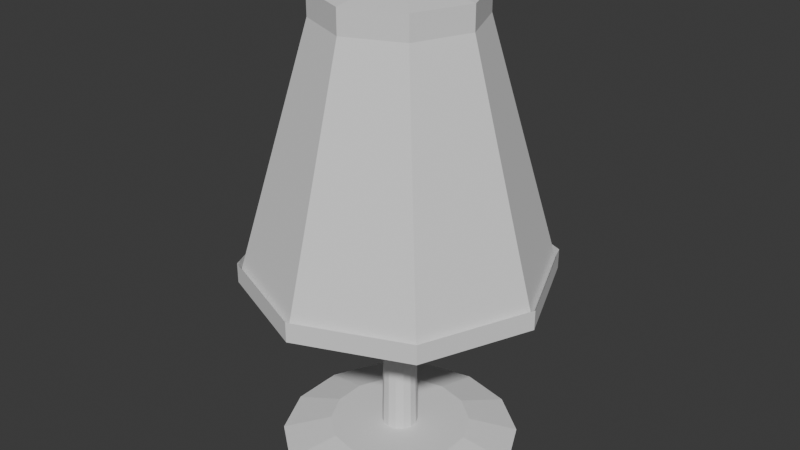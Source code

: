 # Source: abajour.blend  (saved by Blender 5.0.118; exported with 4.5.12 LTS)
import bpy
from mathutils import Matrix  # noqa: F401  (used for matrix-valued properties, if any)

bpy.ops.wm.read_factory_settings(use_empty=True)
scene = bpy.context.scene
scene.name = 'Scene'

# ---- collections
col_collection = bpy.data.collections.new('Collection'); scene.collection.children.link(col_collection)

# ---- world
world_world = bpy.data.worlds.new('World'); scene.world = world_world
world_world.use_nodes = True; world_world.node_tree.nodes.clear()
_N = world_world.node_tree.nodes; _L = world_world.node_tree.links
n0 = _N.new('ShaderNodeOutputWorld'); n0.name = 'World Output'; n0.location = (200, 100)
n1 = _N.new('ShaderNodeBackground'); n1.name = 'Background'; n1.location = (-200, 100)
n1.inputs[0].default_value = (0.05088, 0.05088, 0.05088, 1.0)
_L.new(n1.outputs[0], n0.inputs[0])
n0.is_active_output = True
world_world.color = (0.05088, 0.05088, 0.05088)
world_world.sun_shadow_jitter_overblur = 0.0

# ---- meshes
me_cilindro = bpy.data.meshes.new('Cilindro')
me_cilindro.from_pydata([(-1.76e-09, 0.4648, -0.02066), (-1.259e-09, 0.07079, 0.02991), (0.2017, 0.4188, -0.02066), (0.03071, 0.06378, 0.02991), (0.3634, 0.2898, -0.02066), (0.05535, 0.04414, 0.02991), (0.4532, 0.1034, -0.02066), (0.06901, 0.01575, 0.02991), (0.4532, -0.1034, -0.02066), (0.06901, -0.01575, 0.02991), (0.3634, -0.2898, -0.02066), (0.05535, -0.04414, 0.02991), (0.2017, -0.4188, -0.02066), (0.03071, -0.06378, 0.02991), (-1.76e-09, -0.4648, -0.02066), (-1.259e-09, -0.07079, 0.02991), (-0.2017, -0.4188, -0.02066), (-0.03071, -0.06378, 0.02991), (-0.3634, -0.2898, -0.02066), (-0.05535, -0.04414, 0.02991), (-0.4532, -0.1034, -0.02066), (-0.06901, -0.01575, 0.02991), (-0.4532, 0.1034, -0.02066), (-0.06901, 0.01575, 0.02991), (-0.3634, 0.2898, -0.02066), (-0.05535, 0.04414, 0.02991), (-0.2017, 0.4188, -0.02066), (-0.03071, 0.06378, 0.02991), (0.1193, 0.2477, 0.02991), (-1.259e-09, 0.2749, 0.02991), (0.215, 0.1714, 0.02991), (0.268, 0.06118, 0.02991), (0.268, -0.06118, 0.02991), (0.215, -0.1714, 0.02991), (0.1193, -0.2477, 0.02991), (-1.259e-09, -0.2749, 0.02991), (-0.1193, -0.2477, 0.02991), (-0.215, -0.1714, 0.02991), (-0.268, -0.06118, 0.02991), (-0.268, 0.06118, 0.02991), (-0.215, 0.1714, 0.02991), (-0.1193, 0.2477, 0.02991), (0.01997, 0.04147, 1.314), (8.063e-12, 0.04602, 1.314), (0.03598, 0.0287, 1.314), (0.04487, 0.01024, 1.314), (0.04487, -0.01024, 1.314), (0.03598, -0.0287, 1.314), (0.01997, -0.04147, 1.314), (8.063e-12, -0.04602, 1.314), (-0.01997, -0.04147, 1.314), (-0.03598, -0.0287, 1.314), (-0.04487, -0.01024, 1.314), (-0.04487, 0.01024, 1.314), (-0.03598, 0.0287, 1.314), (-0.01997, 0.04147, 1.314)], [], [(0, 29, 28, 2), (2, 28, 30, 4), (4, 30, 31, 6), (6, 31, 32, 8), (8, 32, 33, 10), (10, 33, 34, 12), (12, 34, 35, 14), (14, 35, 36, 16), (16, 36, 37, 18), (18, 37, 38, 20), (20, 38, 39, 22), (22, 39, 40, 24), (19, 17, 50, 51), (24, 40, 41, 26), (26, 41, 29, 0), (0, 2, 4, 6, 8, 10, 12, 14, 16, 18, 20, 22, 24, 26), (1, 3, 28, 29), (3, 5, 30, 28), (5, 7, 31, 30), (7, 9, 32, 31), (9, 11, 33, 32), (11, 13, 34, 33), (13, 15, 35, 34), (15, 17, 36, 35), (17, 19, 37, 36), (19, 21, 38, 37), (21, 23, 39, 38), (23, 25, 40, 39), (25, 27, 41, 40), (27, 1, 29, 41), (42, 43, 55, 54, 53, 52, 51, 50, 49, 48, 47, 46, 45, 44), (5, 3, 42, 44), (21, 19, 51, 52), (7, 5, 44, 45), (23, 21, 52, 53), (9, 7, 45, 46), (25, 23, 53, 54), (11, 9, 46, 47), (27, 25, 54, 55), (13, 11, 47, 48), (1, 27, 55, 43), (15, 13, 48, 49), (17, 15, 49, 50), (3, 1, 43, 42)])
_uv = me_cilindro.uv_layers.new(name='Mapa UV')
_uv.uv.foreach_set('vector', [1.0, 0.5, 1.0, 1.0, 0.9286, 1.0, 0.9286, 0.5, 0.9286, 0.5, 0.9286, 1.0, 0.8571, 1.0, 0.8571, 0.5, 0.8571, 0.5, 0.8571, 1.0, 0.7857, 1.0, 0.7857, 0.5, 0.7857, 0.5, 0.7857, 1.0, 0.7143, 1.0, 0.7143, 0.5, 0.7143, 0.5, 0.7143, 1.0, 0.6429, 1.0, 0.6429, 0.5, 0.6429, 0.5, 0.6429, 1.0, 0.5714, 1.0, 0.5714, 0.5, 0.5714, 0.5, 0.5714, 1.0, 0.5, 1.0, 0.5, 0.5, 0.5, 0.5, 0.5, 1.0, 0.4286, 1.0, 0.4286, 0.5, 0.4286, 0.5, 0.4286, 1.0, 0.3571, 1.0, 0.3571, 0.5, 0.3571, 0.5, 0.3571, 1.0, 0.2857, 1.0, 0.2857, 0.5, 0.2857, 0.5, 0.2857, 1.0, 0.2143, 1.0, 0.2143, 0.5, 0.2143, 0.5, 0.2143, 1.0, 0.1429, 1.0, 0.1429, 0.5, 0.2017, 0.2115, 0.2232, 0.1943, 0.2232, 0.1943, 0.2017, 0.2115, 0.1429, 0.5, 0.1429, 1.0, 0.07143, 1.0, 0.07143, 0.5, 0.07143, 0.5, 0.07143, 1.0, -1.341e-07, 1.0, -1.341e-07, 0.5, 0.75, 0.49, 0.8541, 0.4662, 0.9376, 0.3996, 0.984, 0.3034, 0.984, 0.1966, 0.9376, 0.1004, 0.8541, 0.03377, 0.75, 0.01, 0.6459, 0.03377, 0.5624, 0.1004, 0.516, 0.1966, 0.516, 0.3034, 0.5624, 0.3996, 0.6459, 0.4662, 0.25, 0.3118, 0.2768, 0.3057, 0.3541, 0.4662, 0.25, 0.49, 0.2768, 0.3057, 0.2983, 0.2885, 0.4376, 0.3996, 0.3541, 0.4662, 0.2983, 0.2885, 0.3102, 0.2638, 0.484, 0.3034, 0.4376, 0.3996, 0.3102, 0.2638, 0.3102, 0.2362, 0.484, 0.1966, 0.484, 0.3034, 0.3102, 0.2362, 0.2983, 0.2115, 0.4376, 0.1004, 0.484, 0.1966, 0.2983, 0.2115, 0.2768, 0.1943, 0.3541, 0.03377, 0.4376, 0.1004, 0.2768, 0.1943, 0.25, 0.1882, 0.25, 0.01, 0.3541, 0.03377, 0.25, 0.1882, 0.2232, 0.1943, 0.1459, 0.03377, 0.25, 0.01, 0.2232, 0.1943, 0.2017, 0.2115, 0.06236, 0.1004, 0.1459, 0.03377, 0.2017, 0.2115, 0.1898, 0.2362, 0.01602, 0.1966, 0.06236, 0.1004, 0.1898, 0.2362, 0.1898, 0.2638, 0.01602, 0.3034, 0.01602, 0.1966, 0.1898, 0.2638, 0.2017, 0.2885, 0.06236, 0.3996, 0.01602, 0.3034, 0.2017, 0.2885, 0.2232, 0.3057, 0.1459, 0.4662, 0.06236, 0.3996, 0.2232, 0.3057, 0.25, 0.3118, 0.25, 0.49, 0.1459, 0.4662, 0.2768, 0.3057, 0.25, 0.3118, 0.2232, 0.3057, 0.2017, 0.2885, 0.1898, 0.2638, 0.1898, 0.2362, 0.2017, 0.2115, 0.2232, 0.1943, 0.25, 0.1882, 0.2768, 0.1943, 0.2983, 0.2115, 0.3102, 0.2362, 0.3102, 0.2638, 0.2983, 0.2885, 0.2983, 0.2885, 0.2768, 0.3057, 0.2768, 0.3057, 0.2983, 0.2885, 0.1898, 0.2362, 0.2017, 0.2115, 0.2017, 0.2115, 0.1898, 0.2362, 0.3102, 0.2638, 0.2983, 0.2885, 0.2983, 0.2885, 0.3102, 0.2638, 0.1898, 0.2638, 0.1898, 0.2362, 0.1898, 0.2362, 0.1898, 0.2638, 0.3102, 0.2362, 0.3102, 0.2638, 0.3102, 0.2638, 0.3102, 0.2362, 0.2017, 0.2885, 0.1898, 0.2638, 0.1898, 0.2638, 0.2017, 0.2885, 0.2983, 0.2115, 0.3102, 0.2362, 0.3102, 0.2362, 0.2983, 0.2115, 0.2232, 0.3057, 0.2017, 0.2885, 0.2017, 0.2885, 0.2232, 0.3057, 0.2768, 0.1943, 0.2983, 0.2115, 0.2983, 0.2115, 0.2768, 0.1943, 0.25, 0.3118, 0.2232, 0.3057, 0.2232, 0.3057, 0.25, 0.3118, 0.25, 0.1882, 0.2768, 0.1943, 0.2768, 0.1943, 0.25, 0.1882, 0.2232, 0.1943, 0.25, 0.1882, 0.25, 0.1882, 0.2232, 0.1943, 0.2768, 0.3057, 0.25, 0.3118, 0.25, 0.3118, 0.2768, 0.3057])
me_cilindro.update()
me_cilindro_001 = bpy.data.meshes.new('Cilindro.001')
me_cilindro_001.from_pydata([(0.0, 0.5952, -0.5068), (0.0, 0.3084, 0.4987), (0.4209, 0.4209, -0.5068), (0.218, 0.218, 0.4987), (0.5952, 0.0, -0.5068), (0.3084, 0.0, 0.4987), (0.4209, -0.4209, -0.5068), (0.218, -0.218, 0.4987), (0.0, -0.5952, -0.5068), (0.0, -0.3084, 0.4987), (-0.4209, -0.4209, -0.5068), (-0.218, -0.218, 0.4987), (-0.5952, 0.0, -0.5068), (-0.3084, 0.0, 0.4987), (-0.4209, 0.4209, -0.5068), (-0.218, 0.218, 0.4987), (0.0, 0.05585, 0.5349), (0.03949, 0.03949, 0.5349), (0.05585, 0.0, 0.5349), (0.03949, -0.03949, 0.5349), (0.0, -0.05585, 0.5349), (-0.03949, -0.03949, 0.5349), (-0.05585, 0.0, 0.5349), (-0.03949, 0.03949, 0.5349), (1.539e-09, 0.5952, -0.5842), (0.4209, 0.4209, -0.5842), (0.218, 0.218, 0.4052), (1.861e-09, 0.3084, 0.4052), (0.5952, 1.539e-09, -0.5842), (0.3084, 1.861e-09, 0.4052), (0.4209, -0.4209, -0.5842), (0.218, -0.218, 0.4052), (1.539e-09, -0.5952, -0.5842), (1.861e-09, -0.3084, 0.4052), (-0.4209, -0.4209, -0.5842), (-0.218, -0.218, 0.4052), (-0.5952, 1.539e-09, -0.5842), (-0.3084, 1.861e-09, 0.4052), (-0.4209, 0.4209, -0.5842), (-0.218, 0.218, 0.4052)], [], [(5, 7, 31, 29), (2, 0, 24, 25), (0, 14, 38, 24), (6, 4, 28, 30), (9, 11, 35, 33), (10, 8, 32, 34), (13, 15, 39, 37), (3, 5, 29, 26), (13, 11, 21, 22), (9, 7, 19, 20), (15, 13, 22, 23), (5, 3, 17, 18), (11, 9, 20, 21), (1, 15, 23, 16), (3, 1, 16, 17), (7, 5, 18, 19), (24, 27, 26, 25), (25, 26, 29, 28), (28, 29, 31, 30), (30, 31, 33, 32), (32, 33, 35, 34), (34, 35, 37, 36), (36, 37, 39, 38), (38, 39, 27, 24), (15, 1, 27, 39), (1, 3, 26, 27), (12, 10, 34, 36), (11, 13, 37, 35), (8, 6, 30, 32), (7, 9, 33, 31), (4, 2, 25, 28), (14, 12, 36, 38)])
_uv = me_cilindro_001.uv_layers.new(name='Mapa UV')
_uv.uv.foreach_set('vector', [0.75, 1.0, 0.625, 1.0, 0.625, 1.0, 0.75, 1.0, 0.0, 0.0, 0.0, 0.0, 0.0, 0.0, 0.0, 0.0, 0.0, 0.0, 0.0, 0.0, 0.0, 0.0, 0.0, 0.0, 0.0, 0.0, 0.0, 0.0, 0.0, 0.0, 0.0, 0.0, 0.5, 1.0, 0.375, 1.0, 0.375, 1.0, 0.5, 1.0, 0.0, 0.0, 0.0, 0.0, 0.0, 0.0, 0.0, 0.0, 0.25, 1.0, 0.125, 1.0, 0.125, 1.0, 0.25, 1.0, 0.875, 1.0, 0.75, 1.0, 0.75, 1.0, 0.875, 1.0, 0.25, 1.0, 0.375, 1.0, 0.375, 1.0, 0.25, 1.0, 0.5, 1.0, 0.625, 1.0, 0.625, 1.0, 0.5, 1.0, 0.125, 1.0, 0.25, 1.0, 0.25, 1.0, 0.125, 1.0, 0.75, 1.0, 0.875, 1.0, 0.875, 1.0, 0.75, 1.0, 0.375, 1.0, 0.5, 1.0, 0.5, 1.0, 0.375, 1.0, 0.0, 1.0, 0.125, 1.0, 0.125, 1.0, 0.0, 1.0, 0.875, 1.0, 1.0, 1.0, 1.0, 1.0, 0.875, 1.0, 0.625, 1.0, 0.75, 1.0, 0.75, 1.0, 0.625, 1.0, 1.0, 0.5, 1.0, 1.0, 0.875, 1.0, 0.875, 0.5, 0.875, 0.5, 0.875, 1.0, 0.75, 1.0, 0.75, 0.5, 0.75, 0.5, 0.75, 1.0, 0.625, 1.0, 0.625, 0.5, 0.625, 0.5, 0.625, 1.0, 0.5, 1.0, 0.5, 0.5, 0.5, 0.5, 0.5, 1.0, 0.375, 1.0, 0.375, 0.5, 0.375, 0.5, 0.375, 1.0, 0.25, 1.0, 0.25, 0.5, 0.25, 0.5, 0.25, 1.0, 0.125, 1.0, 0.125, 0.5, 0.125, 0.5, 0.125, 1.0, 0.0, 1.0, 0.0, 0.5, 0.125, 1.0, 0.0, 1.0, 0.0, 1.0, 0.125, 1.0, 1.0, 1.0, 0.875, 1.0, 0.875, 1.0, 1.0, 1.0, 0.0, 0.0, 0.0, 0.0, 0.0, 0.0, 0.0, 0.0, 0.375, 1.0, 0.25, 1.0, 0.25, 1.0, 0.375, 1.0, 0.0, 0.0, 0.0, 0.0, 0.0, 0.0, 0.0, 0.0, 0.625, 1.0, 0.5, 1.0, 0.5, 1.0, 0.625, 1.0, 0.0, 0.0, 0.0, 0.0, 0.0, 0.0, 0.0, 0.0, 0.0, 0.0, 0.0, 0.0, 0.0, 0.0, 0.0, 0.0])
me_cilindro_001.update()

# ---- objects
ob_cilindro_noimp = bpy.data.objects.new('Cilindro-noimp', me_cilindro)
ob_cilindrobaju_col = bpy.data.objects.new('Cilindrobaju-col', me_cilindro_001)

# ---- transforms, parenting, visibility, modifiers, constraints
ob_cilindro_noimp.location = (0.0, 0.0, 0.0)
ob_cilindrobaju_col.location = (0.0, 0.0, 1.269)

# ---- collection membership
col_collection.objects.link(ob_cilindro_noimp)
col_collection.objects.link(ob_cilindrobaju_col)

# ---- scene / render settings (as saved in the file)
scene.frame_start = 1; scene.frame_end = 250; scene.frame_set(1)
scene.render.engine = 'BLENDER_EEVEE_NEXT'
scene.render.bake_bias = 0.0
scene.render.bake_samples = 0
scene.cycles.sampling_pattern = 'TABULATED_SOBOL'
scene.eevee.use_volume_custom_range = False
bpy.context.view_layer.update()

# ---- added for rendering (the .blend has no active camera and no usable light): camera, sun
cam_auto = bpy.data.cameras.new('AutoCamera')
cam_auto.lens = 50.0
cam_auto.sensor_width = 36.0
cam_auto.clip_end = 1000.0
ob_auto_camera = bpy.data.objects.new('AutoCamera', cam_auto)
scene.collection.objects.link(ob_auto_camera)
ob_auto_camera.location = (2.29708, -2.7565, 2.72936)
ob_auto_camera.rotation_euler = (1.09748, -7.21219e-08, 0.694738)
scene.camera = ob_auto_camera
light_auto_sun = bpy.data.lights.new('AutoSun', 'SUN')
light_auto_sun.energy = 3.0
light_auto_sun.angle = 0.0523599
ob_auto_sun = bpy.data.objects.new('AutoSun', light_auto_sun)
scene.collection.objects.link(ob_auto_sun)
ob_auto_sun.rotation_euler = (0.872665, 0.174533, 0.523599)
bpy.context.view_layer.update()
